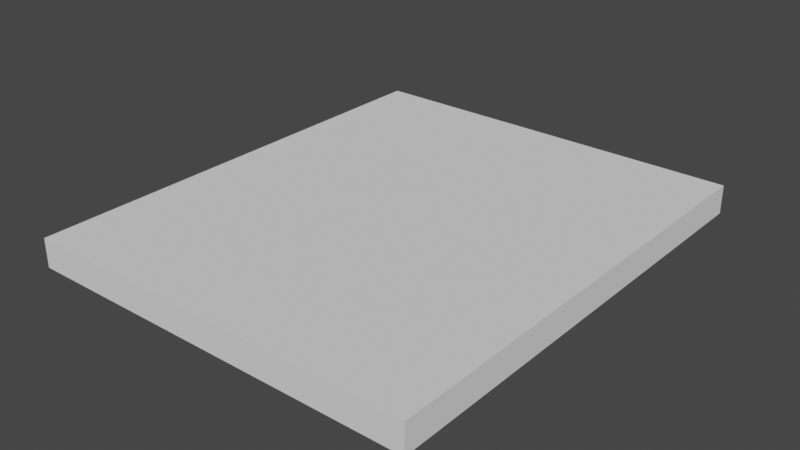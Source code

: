 # Source: small_Wall_uneven.blend  (saved by Blender 2.82.7; exported with 4.5.12 LTS)
import bpy
from mathutils import Matrix  # noqa: F401  (used for matrix-valued properties, if any)

bpy.ops.wm.read_factory_settings(use_empty=True)
scene = bpy.context.scene
scene.name = 'Scene'

# ---- collections
col_collection = bpy.data.collections.new('Collection'); scene.collection.children.link(col_collection)

# ---- world
world_world = bpy.data.worlds.new('World'); scene.world = world_world
world_world.use_nodes = True; world_world.node_tree.nodes.clear()
_N = world_world.node_tree.nodes; _L = world_world.node_tree.links
n0 = _N.new('ShaderNodeOutputWorld'); n0.name = 'World Output'; n0.location = (300, 300)
n1 = _N.new('ShaderNodeBackground'); n1.name = 'Background'; n1.location = (10, 300)
n1.inputs[0].default_value = (0.05088, 0.05088, 0.05088, 1.0)
_L.new(n1.outputs[0], n0.inputs[0])
n0.is_active_output = True
world_world.color = (0.05088, 0.05088, 0.05088)
world_world.use_sun_shadow = False
world_world.sun_shadow_jitter_overblur = 0.0

# ---- meshes
me_small_wall_uneven = bpy.data.meshes.new('Small wall uneven')
me_small_wall_uneven.from_pydata([(1.876, -2.208, 0.1359), (1.876, -2.208, -0.1359), (1.876, 2.208, 0.1359), (1.876, 2.208, -0.1359), (-1.876, -2.208, 0.1359), (-1.876, -2.208, -0.1359), (-1.876, 2.208, 0.1359), (-1.876, 2.208, -0.1359)], [], [(0, 2, 6, 4), (3, 7, 6, 2), (7, 5, 4, 6), (5, 7, 3, 1), (1, 3, 2, 0), (5, 1, 0, 4)])
_uv = me_small_wall_uneven.uv_layers.new(name='UVMap')
_uv.uv.foreach_set('vector', [1.0, 0.03047, 1.0, 0.9695, 0.0, 0.9695, 0.0, 0.03047, 1.0, 0.4698, 0.0, 0.4698, 0.0, 0.5302, 1.0, 0.5302, 0.9695, 0.4698, 0.03047, 0.4698, 0.03047, 0.5302, 0.9695, 0.5302, 0.0, 0.03047, 0.0, 0.9695, 1.0, 0.9695, 1.0, 0.03047, 0.03047, 0.4698, 0.9695, 0.4698, 0.9695, 0.5302, 0.03047, 0.5302, 0.0, 0.4698, 1.0, 0.4698, 1.0, 0.5302, 0.0, 0.5302])
me_small_wall_uneven.materials.append(None)
me_small_wall_uneven.use_remesh_preserve_volume = False
me_small_wall_uneven.use_remesh_preserve_attributes = False
me_small_wall_uneven.use_mirror_vertex_groups = False
me_small_wall_uneven.update()

# ---- objects
ob_small_wall_uneven = bpy.data.objects.new('Small wall Uneven', me_small_wall_uneven)

# ---- transforms, parenting, visibility, modifiers, constraints
ob_small_wall_uneven.location = (0.0, 0.0, 0.0)
ob_small_wall_uneven.scale = (1.0, 1.0, 1.0)
ob_small_wall_uneven.lock_rotations_4d = False
ob_small_wall_uneven.empty_display_type = 'ARROWS'
ob_small_wall_uneven.lineart.crease_threshold = 0.0

# ---- collection membership
col_collection.objects.link(ob_small_wall_uneven)

# ---- scene / render settings (as saved in the file)
scene.frame_start = 1; scene.frame_end = 250; scene.frame_set(1)
scene.render.engine = 'BLENDER_EEVEE_NEXT'
scene.cycles.use_denoising = False
scene.cycles.samples = 128
scene.cycles.sampling_pattern = 'TABULATED_SOBOL'
scene.cycles.use_adaptive_sampling = False
scene.cycles.use_light_tree = False
scene.view_settings.view_transform = 'Filmic'
bpy.context.view_layer.update()

# ---- added for rendering (the .blend has no active camera and no usable light): camera, sun
cam_auto = bpy.data.cameras.new('AutoCamera')
cam_auto.lens = 50.0
cam_auto.sensor_width = 36.0
cam_auto.clip_end = 1000.0
ob_auto_camera = bpy.data.objects.new('AutoCamera', cam_auto)
scene.collection.objects.link(ob_auto_camera)
ob_auto_camera.location = (5.36654, -6.43985, 4.29323)
ob_auto_camera.rotation_euler = (1.09748, -7.21219e-08, 0.694738)
scene.camera = ob_auto_camera
light_auto_sun = bpy.data.lights.new('AutoSun', 'SUN')
light_auto_sun.energy = 3.0
light_auto_sun.angle = 0.0523599
ob_auto_sun = bpy.data.objects.new('AutoSun', light_auto_sun)
scene.collection.objects.link(ob_auto_sun)
ob_auto_sun.rotation_euler = (0.872665, 0.174533, 0.523599)
bpy.context.view_layer.update()
